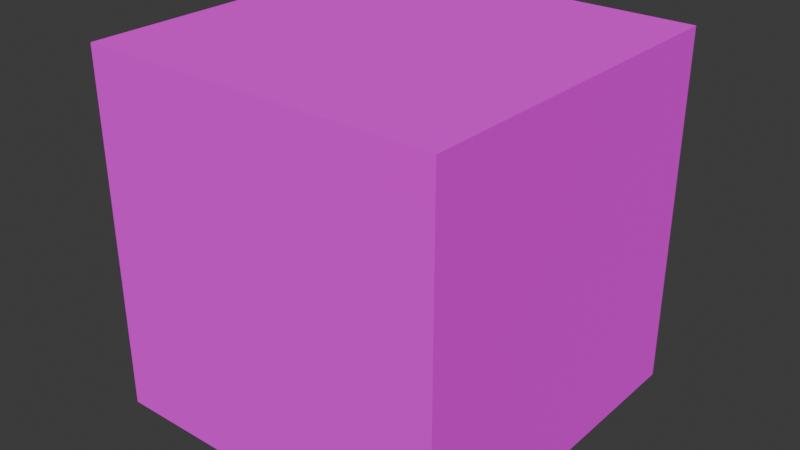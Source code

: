 # Source: muro_alt.blend  (saved by Blender 5.2.44; exported with 4.5.12 LTS)
import bpy
from mathutils import Matrix  # noqa: F401  (used for matrix-valued properties, if any)

bpy.ops.wm.read_factory_settings(use_empty=True)
scene = bpy.context.scene
scene.name = 'Scene'

# ---- collections
col_collection = bpy.data.collections.new('Collection'); scene.collection.children.link(col_collection)

# ---- images (referenced by path relative to the original .blend; pixels are not part of the script)
import os
ASSET_DIR = os.environ.get("B2B_ASSET_DIR", "")  # directory of the original .blend (textures are referenced by path, not embedded)
HERE = os.path.dirname(os.path.abspath(__file__))  # packed textures are extracted next to this script under _unpacked/

def load_image(name, relpath, width, height, colorspace="sRGB"):
    """Load a texture the original file referenced (path relative to the .blend, or extracted next to this script)."""
    p = next((c for c in (os.path.join(HERE, relpath), os.path.join(ASSET_DIR, relpath)) if relpath and os.path.exists(c)), "")
    if p:
        img = bpy.data.images.load(p, check_existing=True)
        img.name = name
    else:  # same state as the original file: an image datablock whose file is absent (Cycles renders it pink)
        img = bpy.data.images.new(name, width, height)
        img.source = "FILE"
        img.filepath = "//" + (relpath or name)
    img.colorspace_settings.name = colorspace
    return img
img_paredes_alt_png = load_image('paredes_alt.png', 'paredes_alt.png', 1024, 1024, 'sRGB')

# ---- materials (node trees are filled in below, after node groups)
mat_material = bpy.data.materials.new('Material')
mat_material.alpha_threshold = 0.0
mat_material.use_backface_culling_lightprobe_volume = False
mat_material.roughness = 0.5
mat_material.line_color = (0.0, 0.0, 0.0, 1.0)

# ---- material node trees
mat_material.use_nodes = True; mat_material.node_tree.nodes.clear()
_N = mat_material.node_tree.nodes; _L = mat_material.node_tree.links
n0 = _N.new('ShaderNodeOutputMaterial'); n0.name = 'Material Output'; n0.location = (200, 100)
n1 = _N.new('ShaderNodeBsdfPrincipled'); n1.name = 'Principled BSDF'; n1.location = (-200, 100)
n1.inputs[2].default_value = 1.0
n1.inputs[10].default_value = 0.005
n2 = _N.new('ShaderNodeTexImage'); n2.name = 'Image Texture'; n2.location = (-490, 80)
n2.image = img_paredes_alt_png
n2.interpolation = 'Closest'
_L.new(n1.outputs[0], n0.inputs[0])
_L.new(n2.outputs[0], n1.inputs[0])
n0.is_active_output = True

# ---- world
world_world = bpy.data.worlds.new('World'); scene.world = world_world
world_world.use_nodes = True; world_world.node_tree.nodes.clear()
_N = world_world.node_tree.nodes; _L = world_world.node_tree.links
n0 = _N.new('ShaderNodeOutputWorld'); n0.name = 'World Output'; n0.location = (200, 100)
n1 = _N.new('ShaderNodeBackground'); n1.name = 'Background'; n1.location = (-200, 100)
n1.inputs[0].default_value = (0.05088, 0.05088, 0.05088, 1.0)
_L.new(n1.outputs[0], n0.inputs[0])
n0.is_active_output = True
world_world.color = (0.05088, 0.05088, 0.05088)
world_world.sun_shadow_jitter_overblur = 0.0

# ---- meshes
me_cube = bpy.data.meshes.new('Cube')
me_cube.from_pydata([(1.0, 1.0, 1.0), (1.0, 1.0, -1.0), (1.0, -1.0, 1.0), (1.0, -1.0, -1.0), (-1.0, 1.0, 1.0), (-1.0, 1.0, -1.0), (-1.0, -1.0, 1.0), (-1.0, -1.0, -1.0)], [], [(0, 4, 6, 2), (3, 2, 6, 7), (7, 6, 4, 5), (5, 1, 3, 7), (1, 0, 2, 3), (5, 4, 0, 1)])
_uv = me_cube.uv_layers.new(name='UVMap')
_uv.uv.foreach_set('vector', [0.6667, 0.5, 1.0, 0.5, 1.0, 0.75, 0.6667, 0.75, 0.3333, 0.75, 0.6667, 0.75, 0.6667, 1.0, 0.3333, 1.0, 0.3333, 0.0, 0.6667, 0.0, 0.6667, 0.25, 0.3333, 0.25, 2.146e-05, 0.5, 0.3333, 0.5, 0.3333, 0.75, 2.146e-05, 0.75, 0.3333, 0.5, 0.6667, 0.5, 0.6667, 0.75, 0.3333, 0.75, 0.3333, 0.25, 0.6667, 0.25, 0.6667, 0.5, 0.3333, 0.5])
me_cube.materials.append(mat_material)
me_cube.use_mirror_vertex_groups = False
me_cube.update()

# ---- objects
ob_cube = bpy.data.objects.new('Cube', me_cube)

# ---- transforms, parenting, visibility, modifiers, constraints
ob_cube.location = (0.0, 0.0, 0.0)
ob_cube.lock_rotations_4d = False
ob_cube.empty_display_type = 'ARROWS'
ob_cube.lineart.crease_threshold = 0.0

# ---- collection membership
col_collection.objects.link(ob_cube)

# ---- scene / render settings (as saved in the file)
scene.frame_start = 1; scene.frame_end = 250; scene.frame_set(1)
scene.render.engine = 'BLENDER_EEVEE_NEXT'
scene.render.bake_bias = 0.0
scene.render.bake_samples = 0
scene.render.compositor_device = 'GPU'
scene.eevee.use_volume_custom_range = False
scene.eevee.fast_gi_thickness_near = 0.1
scene.eevee.fast_gi_thickness_far = 0.0
scene.eevee.ray_tracing_options.screen_trace_thickness = 0.1
bpy.context.view_layer.update()

# ---- added for rendering (the .blend has no active camera and no usable light): camera, sun
cam_auto = bpy.data.cameras.new('AutoCamera')
cam_auto.lens = 50.0
cam_auto.sensor_width = 36.0
cam_auto.clip_end = 1000.0
ob_auto_camera = bpy.data.objects.new('AutoCamera', cam_auto)
scene.collection.objects.link(ob_auto_camera)
ob_auto_camera.location = (3.20507, -3.84609, 2.56406)
ob_auto_camera.rotation_euler = (1.09748, -7.21219e-08, 0.694738)
scene.camera = ob_auto_camera
light_auto_sun = bpy.data.lights.new('AutoSun', 'SUN')
light_auto_sun.energy = 3.0
light_auto_sun.angle = 0.0523599
ob_auto_sun = bpy.data.objects.new('AutoSun', light_auto_sun)
scene.collection.objects.link(ob_auto_sun)
ob_auto_sun.rotation_euler = (0.872665, 0.174533, 0.523599)
bpy.context.view_layer.update()
